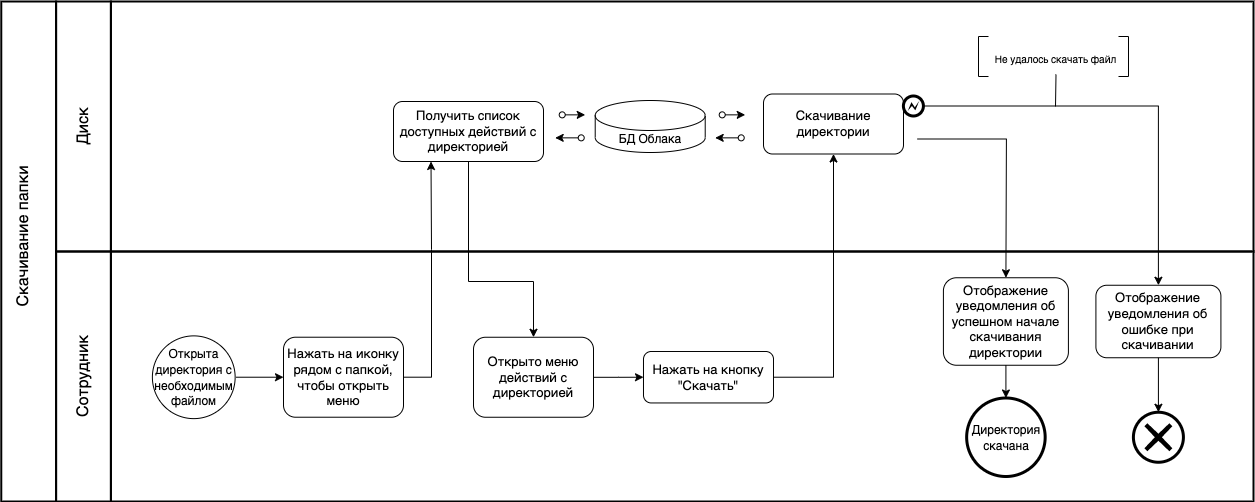

The diagram above was exported from draw.io. Its source (the exported page's mxGraphModel, read from the mxfile embedded in the PNG):
<mxGraphModel dx="946" dy="-613" grid="1" gridSize="10" guides="1" tooltips="1" connect="1" arrows="1" fold="1" page="1" pageScale="1" pageWidth="1654" pageHeight="1169" math="0" shadow="0">
  <root>
    <mxCell id="mSc2hQlMqFPvZxowE665-0" />
    <mxCell id="mSc2hQlMqFPvZxowE665-1" parent="mSc2hQlMqFPvZxowE665-0" />
    <mxCell id="mSc2hQlMqFPvZxowE665-2" value="" style="rounded=0;whiteSpace=wrap;html=1;strokeWidth=2;fontSize=13;fillColor=none;" parent="mSc2hQlMqFPvZxowE665-1" vertex="1">
      <mxGeometry x="257.41" y="1620" width="1142.59" height="250" as="geometry" />
    </mxCell>
    <mxCell id="mSc2hQlMqFPvZxowE665-3" value="" style="rounded=0;whiteSpace=wrap;html=1;strokeWidth=2;fontSize=13;fillColor=none;" parent="mSc2hQlMqFPvZxowE665-1" vertex="1">
      <mxGeometry x="257.41" y="1370" width="1142.59" height="250" as="geometry" />
    </mxCell>
    <mxCell id="mSc2hQlMqFPvZxowE665-4" style="edgeStyle=orthogonalEdgeStyle;rounded=0;orthogonalLoop=1;jettySize=auto;html=1;entryX=0.5;entryY=1;entryDx=0;entryDy=0;exitX=1;exitY=0.5;exitDx=0;exitDy=0;" parent="mSc2hQlMqFPvZxowE665-1" source="mSc2hQlMqFPvZxowE665-5" target="mSc2hQlMqFPvZxowE665-8" edge="1">
      <mxGeometry relative="1" as="geometry">
        <Array as="points">
          <mxPoint x="980" y="1746" />
        </Array>
      </mxGeometry>
    </mxCell>
    <mxCell id="mSc2hQlMqFPvZxowE665-5" value="Нажать на кнопку &quot;Скачать&quot;" style="rounded=1;whiteSpace=wrap;html=1;fontSize=13;" parent="mSc2hQlMqFPvZxowE665-1" vertex="1">
      <mxGeometry x="790" y="1720" width="130" height="51.45" as="geometry" />
    </mxCell>
    <mxCell id="mSc2hQlMqFPvZxowE665-6" style="edgeStyle=orthogonalEdgeStyle;rounded=0;orthogonalLoop=1;jettySize=auto;html=1;exitX=1;exitY=0.5;exitDx=0;exitDy=0;" parent="mSc2hQlMqFPvZxowE665-1" source="tzg-_bOxgLA9cFVvfKkj-3" target="mSc2hQlMqFPvZxowE665-16" edge="1">
      <mxGeometry relative="1" as="geometry">
        <mxPoint x="372.76" y="1745" as="sourcePoint" />
      </mxGeometry>
    </mxCell>
    <mxCell id="mSc2hQlMqFPvZxowE665-8" value="Скачивание директории" style="rounded=1;whiteSpace=wrap;html=1;fontSize=13;" parent="mSc2hQlMqFPvZxowE665-1" vertex="1">
      <mxGeometry x="910.0000000000002" y="1462.4999999999998" width="140" height="60" as="geometry" />
    </mxCell>
    <mxCell id="mSc2hQlMqFPvZxowE665-9" value="" style="rounded=0;whiteSpace=wrap;html=1;strokeWidth=2;fontSize=13;fillColor=none;" parent="mSc2hQlMqFPvZxowE665-1" vertex="1">
      <mxGeometry x="202.59" y="1370" width="54.82" height="250" as="geometry" />
    </mxCell>
    <mxCell id="mSc2hQlMqFPvZxowE665-10" value="" style="rounded=0;whiteSpace=wrap;html=1;strokeWidth=2;fontSize=13;fillColor=none;" parent="mSc2hQlMqFPvZxowE665-1" vertex="1">
      <mxGeometry x="202.59" y="1620" width="54.82" height="250" as="geometry" />
    </mxCell>
    <mxCell id="mSc2hQlMqFPvZxowE665-11" value="" style="rounded=0;whiteSpace=wrap;html=1;strokeWidth=2;fontSize=13;fillColor=none;" parent="mSc2hQlMqFPvZxowE665-1" vertex="1">
      <mxGeometry x="147.77" y="1370" width="54.82" height="500" as="geometry" />
    </mxCell>
    <mxCell id="mSc2hQlMqFPvZxowE665-12" value="&lt;font style=&quot;font-size: 16px&quot;&gt;Диск&lt;/font&gt;" style="text;html=1;strokeColor=none;fillColor=none;align=center;verticalAlign=middle;whiteSpace=wrap;rounded=0;fontSize=13;rotation=-90;" parent="mSc2hQlMqFPvZxowE665-1" vertex="1">
      <mxGeometry x="190.00000000000003" y="1480" width="80" height="30" as="geometry" />
    </mxCell>
    <mxCell id="mSc2hQlMqFPvZxowE665-13" value="&lt;font style=&quot;font-size: 16px&quot;&gt;Сотрудник&lt;/font&gt;" style="text;html=1;strokeColor=none;fillColor=none;align=center;verticalAlign=middle;whiteSpace=wrap;rounded=0;fontSize=13;rotation=-90;" parent="mSc2hQlMqFPvZxowE665-1" vertex="1">
      <mxGeometry x="175.00000000000003" y="1730" width="110" height="30" as="geometry" />
    </mxCell>
    <mxCell id="mSc2hQlMqFPvZxowE665-14" value="&lt;font style=&quot;font-size: 16px&quot;&gt;Скачивание папки&lt;/font&gt;" style="text;html=1;strokeColor=none;fillColor=none;align=center;verticalAlign=middle;whiteSpace=wrap;rounded=0;fontSize=13;rotation=-90;" parent="mSc2hQlMqFPvZxowE665-1" vertex="1">
      <mxGeometry x="70" y="1590" width="200" height="30" as="geometry" />
    </mxCell>
    <mxCell id="mSc2hQlMqFPvZxowE665-15" style="edgeStyle=orthogonalEdgeStyle;rounded=0;orthogonalLoop=1;jettySize=auto;html=1;entryX=0.25;entryY=1;entryDx=0;entryDy=0;" parent="mSc2hQlMqFPvZxowE665-1" source="mSc2hQlMqFPvZxowE665-16" target="mSc2hQlMqFPvZxowE665-31" edge="1">
      <mxGeometry relative="1" as="geometry">
        <Array as="points">
          <mxPoint x="578" y="1746" />
          <mxPoint x="578" y="1618" />
          <mxPoint x="577" y="1618" />
        </Array>
      </mxGeometry>
    </mxCell>
    <mxCell id="mSc2hQlMqFPvZxowE665-16" value="Нажать на иконку рядом с папкой, чтобы открыть меню" style="rounded=1;whiteSpace=wrap;html=1;fontSize=13;" parent="mSc2hQlMqFPvZxowE665-1" vertex="1">
      <mxGeometry x="430" y="1705.72" width="120" height="80" as="geometry" />
    </mxCell>
    <mxCell id="mSc2hQlMqFPvZxowE665-17" value="" style="ellipse;whiteSpace=wrap;html=1;aspect=fixed;fontSize=13;strokeWidth=3;" parent="mSc2hQlMqFPvZxowE665-1" vertex="1">
      <mxGeometry x="1113.16" y="1766.5" width="78.5" height="78.5" as="geometry" />
    </mxCell>
    <mxCell id="mSc2hQlMqFPvZxowE665-18" value="Отображение уведомления об успешном начале скачивания директории" style="rounded=1;whiteSpace=wrap;html=1;fontSize=13;" parent="mSc2hQlMqFPvZxowE665-1" vertex="1">
      <mxGeometry x="1089.91" y="1646.25" width="125" height="87.5" as="geometry" />
    </mxCell>
    <mxCell id="mSc2hQlMqFPvZxowE665-19" value="" style="endArrow=classic;html=1;fillColor=#000000;exitX=0.5;exitY=1;exitDx=0;exitDy=0;entryX=0.5;entryY=0;entryDx=0;entryDy=0;" parent="mSc2hQlMqFPvZxowE665-1" source="mSc2hQlMqFPvZxowE665-18" target="mSc2hQlMqFPvZxowE665-17" edge="1">
      <mxGeometry width="50" height="50" relative="1" as="geometry">
        <mxPoint x="1039.91" y="1687.5" as="sourcePoint" />
        <mxPoint x="1089.91" y="1637.5" as="targetPoint" />
      </mxGeometry>
    </mxCell>
    <mxCell id="mSc2hQlMqFPvZxowE665-20" value="Отображение уведомления об ошибке при скачивании" style="rounded=1;whiteSpace=wrap;html=1;fontSize=13;" parent="mSc2hQlMqFPvZxowE665-1" vertex="1">
      <mxGeometry x="1242.41" y="1653.75" width="125" height="72.5" as="geometry" />
    </mxCell>
    <mxCell id="mSc2hQlMqFPvZxowE665-21" value="" style="endArrow=classic;html=1;fontSize=13;exitX=0.706;exitY=0.55;exitDx=0;exitDy=0;entryX=0.5;entryY=0;entryDx=0;entryDy=0;rounded=0;exitPerimeter=0;" parent="mSc2hQlMqFPvZxowE665-1" source="mSc2hQlMqFPvZxowE665-3" target="mSc2hQlMqFPvZxowE665-18" edge="1">
      <mxGeometry width="50" height="50" relative="1" as="geometry">
        <mxPoint x="1069.910000000033" y="1507.5" as="sourcePoint" />
        <mxPoint x="1167.41" y="1653.25" as="targetPoint" />
        <Array as="points">
          <mxPoint x="1152.91" y="1507.5" />
        </Array>
      </mxGeometry>
    </mxCell>
    <mxCell id="mSc2hQlMqFPvZxowE665-23" value="" style="group" parent="mSc2hQlMqFPvZxowE665-1" connectable="0" vertex="1">
      <mxGeometry x="1049.91" y="1412.5" width="192.5" height="72" as="geometry" />
    </mxCell>
    <mxCell id="mSc2hQlMqFPvZxowE665-27" value="" style="shape=mxgraph.bpmn.shape;html=1;verticalLabelPosition=bottom;labelBackgroundColor=#ffffff;verticalAlign=top;align=center;perimeter=ellipsePerimeter;outlineConnect=0;outline=end;symbol=error;" parent="mSc2hQlMqFPvZxowE665-23" vertex="1">
      <mxGeometry y="52" width="20" height="20" as="geometry" />
    </mxCell>
    <mxCell id="mSc2hQlMqFPvZxowE665-30" style="edgeStyle=orthogonalEdgeStyle;rounded=0;orthogonalLoop=1;jettySize=auto;html=1;entryX=0.5;entryY=0;entryDx=0;entryDy=0;" parent="mSc2hQlMqFPvZxowE665-1" source="mSc2hQlMqFPvZxowE665-31" target="mSc2hQlMqFPvZxowE665-33" edge="1">
      <mxGeometry relative="1" as="geometry">
        <Array as="points">
          <mxPoint x="615" y="1650" />
          <mxPoint x="680" y="1650" />
        </Array>
      </mxGeometry>
    </mxCell>
    <mxCell id="mSc2hQlMqFPvZxowE665-31" value="Получить список доступных действий с директорией" style="rounded=1;whiteSpace=wrap;html=1;fontSize=13;" parent="mSc2hQlMqFPvZxowE665-1" vertex="1">
      <mxGeometry x="540" y="1470" width="150" height="60" as="geometry" />
    </mxCell>
    <mxCell id="mSc2hQlMqFPvZxowE665-32" style="edgeStyle=orthogonalEdgeStyle;rounded=0;orthogonalLoop=1;jettySize=auto;html=1;entryX=0;entryY=0.5;entryDx=0;entryDy=0;" parent="mSc2hQlMqFPvZxowE665-1" source="mSc2hQlMqFPvZxowE665-33" target="mSc2hQlMqFPvZxowE665-5" edge="1">
      <mxGeometry relative="1" as="geometry" />
    </mxCell>
    <mxCell id="mSc2hQlMqFPvZxowE665-33" value="Открыто меню действий с директорией" style="rounded=1;whiteSpace=wrap;html=1;fontSize=13;" parent="mSc2hQlMqFPvZxowE665-1" vertex="1">
      <mxGeometry x="620" y="1705.75" width="120" height="80" as="geometry" />
    </mxCell>
    <mxCell id="mSc2hQlMqFPvZxowE665-34" value="" style="group" parent="mSc2hQlMqFPvZxowE665-1" connectable="0" vertex="1">
      <mxGeometry x="708.71" y="1464" width="220" height="62" as="geometry" />
    </mxCell>
    <mxCell id="mSc2hQlMqFPvZxowE665-35" value="БД Облака" style="shape=cylinder3;whiteSpace=wrap;html=1;boundedLbl=1;backgroundOutline=1;size=15;" parent="mSc2hQlMqFPvZxowE665-34" vertex="1">
      <mxGeometry x="33" y="5" width="110" height="52" as="geometry" />
    </mxCell>
    <mxCell id="mSc2hQlMqFPvZxowE665-36" value="" style="endArrow=classic;html=1;rounded=0;startArrow=oval;startFill=0;" parent="mSc2hQlMqFPvZxowE665-34" edge="1">
      <mxGeometry width="50" height="50" relative="1" as="geometry">
        <mxPoint x="160" y="19.35" as="sourcePoint" />
        <mxPoint x="183" y="19.35" as="targetPoint" />
      </mxGeometry>
    </mxCell>
    <mxCell id="mSc2hQlMqFPvZxowE665-37" value="" style="endArrow=classic;html=1;rounded=0;startArrow=oval;startFill=0;" parent="mSc2hQlMqFPvZxowE665-34" edge="1">
      <mxGeometry width="50" height="50" relative="1" as="geometry">
        <mxPoint x="179" y="42.35" as="sourcePoint" />
        <mxPoint x="153" y="42.35" as="targetPoint" />
      </mxGeometry>
    </mxCell>
    <mxCell id="mSc2hQlMqFPvZxowE665-38" value="" style="endArrow=classic;html=1;rounded=0;startArrow=oval;startFill=0;" parent="mSc2hQlMqFPvZxowE665-34" edge="1">
      <mxGeometry width="50" height="50" relative="1" as="geometry">
        <mxPoint x="2.2737367544323206e-13" y="19.350000000000136" as="sourcePoint" />
        <mxPoint x="23" y="19.350000000000136" as="targetPoint" />
      </mxGeometry>
    </mxCell>
    <mxCell id="mSc2hQlMqFPvZxowE665-39" value="" style="endArrow=classic;html=1;rounded=0;startArrow=oval;startFill=0;" parent="mSc2hQlMqFPvZxowE665-34" edge="1">
      <mxGeometry width="50" height="50" relative="1" as="geometry">
        <mxPoint x="19" y="42.34999999999991" as="sourcePoint" />
        <mxPoint x="-7" y="42.34999999999991" as="targetPoint" />
      </mxGeometry>
    </mxCell>
    <mxCell id="mSc2hQlMqFPvZxowE665-40" style="edgeStyle=orthogonalEdgeStyle;rounded=0;orthogonalLoop=1;jettySize=auto;html=1;entryX=0.5;entryY=0;entryDx=0;entryDy=0;entryPerimeter=0;" parent="mSc2hQlMqFPvZxowE665-1" target="mSc2hQlMqFPvZxowE665-41" edge="1">
      <mxGeometry relative="1" as="geometry">
        <mxPoint x="1304.91" y="1726.25" as="sourcePoint" />
      </mxGeometry>
    </mxCell>
    <mxCell id="mSc2hQlMqFPvZxowE665-41" value="" style="points=[[0.145,0.145,0],[0.5,0,0],[0.855,0.145,0],[1,0.5,0],[0.855,0.855,0],[0.5,1,0],[0.145,0.855,0],[0,0.5,0]];shape=mxgraph.bpmn.event;html=1;verticalLabelPosition=bottom;labelBackgroundColor=#ffffff;verticalAlign=top;align=center;perimeter=ellipsePerimeter;outlineConnect=0;aspect=fixed;outline=end;symbol=cancel;" parent="mSc2hQlMqFPvZxowE665-1" vertex="1">
      <mxGeometry x="1279.91" y="1780.75" width="50" height="50" as="geometry" />
    </mxCell>
    <mxCell id="mSc2hQlMqFPvZxowE665-42" value="&lt;font style=&quot;font-size: 12px;&quot;&gt;Директория &lt;br&gt;скачана&lt;/font&gt;" style="text;html=1;strokeColor=none;fillColor=none;align=center;verticalAlign=middle;whiteSpace=wrap;rounded=0;fontSize=13;rotation=0;" parent="mSc2hQlMqFPvZxowE665-1" vertex="1">
      <mxGeometry x="1118.64" y="1784" width="67.54" height="43.5" as="geometry" />
    </mxCell>
    <mxCell id="vYtyydhE6z4TsgF4yRwc-2" style="edgeStyle=orthogonalEdgeStyle;rounded=0;orthogonalLoop=1;jettySize=auto;html=1;" parent="mSc2hQlMqFPvZxowE665-1" source="mSc2hQlMqFPvZxowE665-27" target="mSc2hQlMqFPvZxowE665-20" edge="1">
      <mxGeometry relative="1" as="geometry" />
    </mxCell>
    <mxCell id="tzg-_bOxgLA9cFVvfKkj-2" value="" style="ellipse;whiteSpace=wrap;html=1;aspect=fixed;fontSize=13;" parent="mSc2hQlMqFPvZxowE665-1" vertex="1">
      <mxGeometry x="298.88" y="1704.3700000000001" width="82.76" height="82.76" as="geometry" />
    </mxCell>
    <mxCell id="tzg-_bOxgLA9cFVvfKkj-3" value="&lt;font style=&quot;font-size: 12px;&quot;&gt;Открыта директория с необходимым файлом&lt;/font&gt;" style="text;html=1;strokeColor=none;fillColor=none;align=center;verticalAlign=middle;whiteSpace=wrap;rounded=0;fontSize=13;rotation=0;" parent="mSc2hQlMqFPvZxowE665-1" vertex="1">
      <mxGeometry x="297.76" y="1718.97" width="85" height="53.5" as="geometry" />
    </mxCell>
    <mxCell id="IQjyLu-QWbpEXHYxDAXY-0" value="" style="shape=partialRectangle;whiteSpace=wrap;html=1;bottom=1;right=1;left=1;top=0;fillColor=none;routingCenterX=-0.5;fontSize=13;rotation=-90;" parent="mSc2hQlMqFPvZxowE665-1" vertex="1">
      <mxGeometry x="1250" y="1420" width="40" height="10" as="geometry" />
    </mxCell>
    <mxCell id="IQjyLu-QWbpEXHYxDAXY-1" value="" style="shape=partialRectangle;whiteSpace=wrap;html=1;bottom=1;right=1;left=1;top=0;fillColor=none;routingCenterX=-0.5;fontSize=13;rotation=90;" parent="mSc2hQlMqFPvZxowE665-1" vertex="1">
      <mxGeometry x="1110" y="1420" width="40" height="10" as="geometry" />
    </mxCell>
    <mxCell id="IQjyLu-QWbpEXHYxDAXY-2" value="&lt;font size=&quot;1&quot;&gt;Не удалось скачать файл&lt;/font&gt;" style="text;html=1;strokeColor=none;fillColor=none;align=center;verticalAlign=middle;whiteSpace=wrap;rounded=0;fontSize=13;" parent="mSc2hQlMqFPvZxowE665-1" vertex="1">
      <mxGeometry x="1135" y="1410" width="135" height="33" as="geometry" />
    </mxCell>
    <mxCell id="IQjyLu-QWbpEXHYxDAXY-3" value="" style="endArrow=none;html=1;rounded=0;fontSize=12;exitX=0.5;exitY=1;exitDx=0;exitDy=0;" parent="mSc2hQlMqFPvZxowE665-1" source="IQjyLu-QWbpEXHYxDAXY-2" edge="1">
      <mxGeometry width="50" height="50" relative="1" as="geometry">
        <mxPoint x="1190" y="1450" as="sourcePoint" />
        <mxPoint x="1202" y="1475" as="targetPoint" />
      </mxGeometry>
    </mxCell>
  </root>
</mxGraphModel>